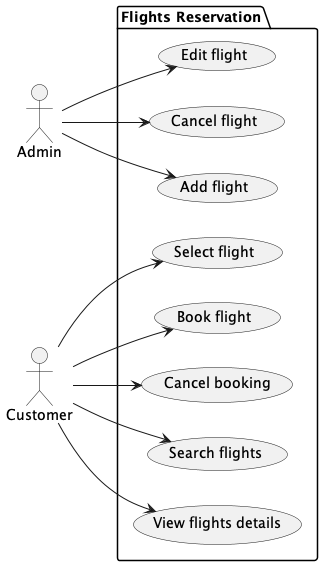

The diagram above was rendered by PlantUML. Its source (embedded in the PNG):
@startuml

left to right direction

:Admin: as admin
:Customer: as customer

package "Flights Reservation" {
  usecase "Select flight" as fr1
  usecase "Book flight" as fr2
  usecase "Cancel booking" as fr3
  usecase "Search flights" as fr4
  usecase "View flights details" as fr5
  usecase "Add flight" as fr6
  usecase "Edit flight" as fr7
  usecase "Cancel flight" as fr8
}

customer --> fr1
customer --> fr2
customer --> fr3
customer --> fr4
customer --> fr5
admin --> fr6
admin --> fr7
admin --> fr8

@enduml